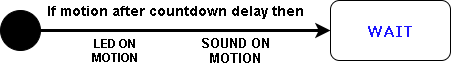

The diagram above was exported from draw.io. Its source (the exported page's mxGraphModel, read from the mxfile embedded in the PNG):
<mxGraphModel dx="716" dy="378" grid="1" gridSize="10" guides="1" tooltips="1" connect="1" arrows="1" fold="1" page="1" pageScale="1" pageWidth="827" pageHeight="1169" math="0" shadow="0">
  <root>
    <mxCell id="0" />
    <mxCell id="1" parent="0" />
    <mxCell id="G1sBOOMAPz2VSk4-gPkQ-1" value="" style="ellipse;whiteSpace=wrap;html=1;aspect=fixed;fillColor=#000000;" vertex="1" parent="1">
      <mxGeometry x="90" y="180" width="40" height="40" as="geometry" />
    </mxCell>
    <mxCell id="G1sBOOMAPz2VSk4-gPkQ-3" value="" style="endArrow=classic;html=1;strokeWidth=3;exitX=1;exitY=0.5;exitDx=0;exitDy=0;" edge="1" parent="1" source="G1sBOOMAPz2VSk4-gPkQ-1">
      <mxGeometry width="50" height="50" relative="1" as="geometry">
        <mxPoint x="170" y="200" as="sourcePoint" />
        <mxPoint x="420" y="200" as="targetPoint" />
      </mxGeometry>
    </mxCell>
    <mxCell id="G1sBOOMAPz2VSk4-gPkQ-4" style="edgeStyle=orthogonalEdgeStyle;rounded=0;orthogonalLoop=1;jettySize=auto;html=1;exitX=0.5;exitY=1;exitDx=0;exitDy=0;strokeWidth=3;" edge="1" parent="1" source="G1sBOOMAPz2VSk4-gPkQ-1" target="G1sBOOMAPz2VSk4-gPkQ-1">
      <mxGeometry relative="1" as="geometry" />
    </mxCell>
    <mxCell id="G1sBOOMAPz2VSk4-gPkQ-5" value="" style="rounded=1;whiteSpace=wrap;html=1;fillColor=#FFFFFF;" vertex="1" parent="1">
      <mxGeometry x="420" y="170" width="120" height="60" as="geometry" />
    </mxCell>
    <mxCell id="G1sBOOMAPz2VSk4-gPkQ-7" value="&lt;p&gt;&lt;b&gt;&lt;font style=&quot;font-size: 15px&quot; color=&quot;#1c14ff&quot; face=&quot;Verdana&quot;&gt;WAIT&lt;/font&gt;&lt;/b&gt;&lt;/p&gt;" style="text;html=1;strokeColor=none;align=center;verticalAlign=middle;whiteSpace=wrap;rounded=0;strokeWidth=1;fillColor=#ffffff;" vertex="1" parent="1">
      <mxGeometry x="460" y="190" width="40" height="20" as="geometry" />
    </mxCell>
    <mxCell id="G1sBOOMAPz2VSk4-gPkQ-8" value="&lt;b&gt;LED ON MOTION&lt;/b&gt;" style="text;html=1;strokeColor=none;fillColor=none;align=center;verticalAlign=middle;whiteSpace=wrap;rounded=0;" vertex="1" parent="1">
      <mxGeometry x="180" y="210" width="50" height="20" as="geometry" />
    </mxCell>
    <mxCell id="G1sBOOMAPz2VSk4-gPkQ-9" value="&lt;b&gt;&lt;font style=&quot;font-size: 13px&quot;&gt;SOUND ON MOTION&lt;/font&gt;&lt;/b&gt;" style="text;html=1;strokeColor=none;fillColor=none;align=center;verticalAlign=middle;whiteSpace=wrap;rounded=0;" vertex="1" parent="1">
      <mxGeometry x="270" y="210" width="110" height="20" as="geometry" />
    </mxCell>
    <mxCell id="G1sBOOMAPz2VSk4-gPkQ-14" value="&lt;b&gt;&lt;font style=&quot;font-size: 14px&quot;&gt;If motion after c&lt;/font&gt;&lt;/b&gt;&lt;b&gt;&lt;font style=&quot;font-size: 14px&quot;&gt;ountdown delay then&lt;/font&gt;&lt;/b&gt;" style="text;html=1;strokeColor=none;fillColor=none;align=center;verticalAlign=middle;whiteSpace=wrap;rounded=0;" vertex="1" parent="1">
      <mxGeometry x="130" y="170" width="270" height="20" as="geometry" />
    </mxCell>
  </root>
</mxGraphModel>